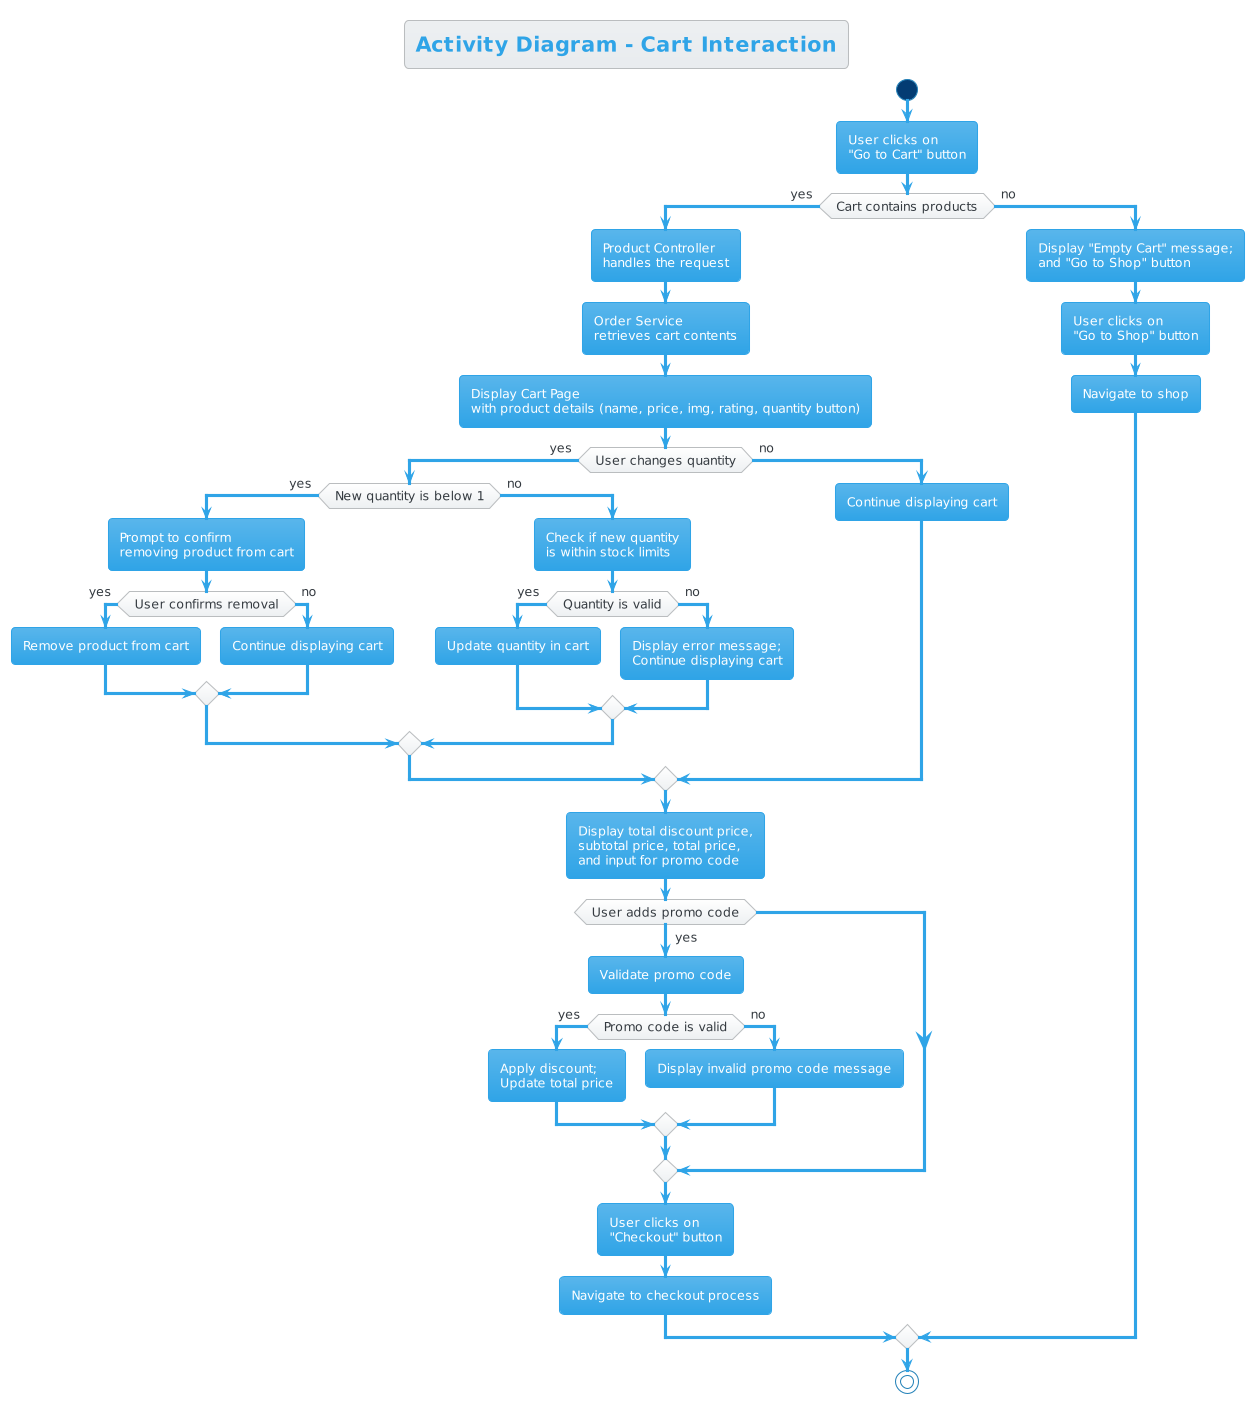

The diagram above was rendered by PlantUML. Its source (embedded in the PNG):
@startuml
!theme cerulean
start
title Activity Diagram - Cart Interaction

:User clicks on\n"Go to Cart" button;

if (Cart contains products) then (yes)
  :Product Controller\nhandles the request;
  :Order Service\nretrieves cart contents;
  :Display Cart Page\nwith product details (name, price, img, rating, quantity button);
  if (User changes quantity) then (yes)
    if (New quantity is below 1) then (yes)
      :Prompt to confirm\nremoving product from cart;
      if (User confirms removal) then (yes)
        :Remove product from cart;
      else (no)
        :Continue displaying cart;
      endif
    else (no)
      :Check if new quantity\nis within stock limits;
      if (Quantity is valid) then (yes)
        :Update quantity in cart;
      else (no)
        :Display error message;\nContinue displaying cart;
      endif
    endif
  else (no)
    :Continue displaying cart;
  endif

  :Display total discount price,\nsubtotal price, total price,\nand input for promo code;
  if (User adds promo code) then (yes)
    :Validate promo code;
    if (Promo code is valid) then (yes)
      :Apply discount;\nUpdate total price;
    else (no)
      :Display invalid promo code message;
    endif
  endif

  :User clicks on\n"Checkout" button;
  :Navigate to checkout process;
else (no)
  :Display "Empty Cart" message;\nand "Go to Shop" button;
  :User clicks on\n"Go to Shop" button;
  :Navigate to shop;
endif

stop
@enduml